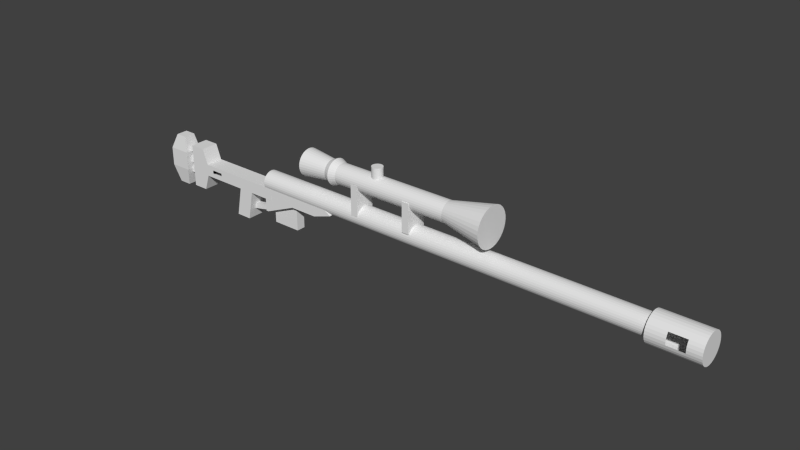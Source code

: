 # Source: sniper.blend  (saved by Blender 2.71.0; exported with 4.5.12 LTS)
import bpy
from mathutils import Matrix  # noqa: F401  (used for matrix-valued properties, if any)

bpy.ops.wm.read_factory_settings(use_empty=True)
scene = bpy.context.scene
scene.name = 'Scene'

# ---- collections
col_collection_1 = bpy.data.collections.new('Collection 1'); scene.collection.children.link(col_collection_1)

# ---- world
world_world = bpy.data.worlds.new('World'); scene.world = world_world
world_world.color = (0.05088, 0.05088, 0.05088)
world_world.use_sun_shadow = False
world_world.sun_shadow_jitter_overblur = 0.0
world_world.cycles.sampling_method = 'MANUAL'
world_world.cycles.sample_map_resolution = 256

# ---- meshes
me_cube = bpy.data.meshes.new('Cube')
me_cube.from_pydata([(-0.7482, -0.6662, -1.0), (-0.7482, 0.6662, -1.0), (0.5842, 0.6662, -1.0), (0.5842, -0.6662, -1.0), (-0.7794, -0.7075, 1.0), (-0.7794, 0.7075, 1.0), (0.6357, 0.7075, 1.0), (0.6357, -0.7075, 1.0), (-0.5932, 0.7075, 1.0), (-0.5729, 0.6662, -1.0), (-0.5932, -0.7075, 1.0), (-0.5729, -0.6662, -1.0), (-1.509, -1.0, -0.4087), (-1.509, 1.0, -0.4087), (1.0, 1.0, -0.4087), (1.0, -1.0, -0.4087), (-0.7368, 1.0, -0.4087), (-0.7368, -1.0, -0.4087), (-1.509, -1.0, 0.3206), (-1.509, 1.0, 0.3206), (1.0, 1.0, 0.3206), (1.0, -1.0, 0.3206), (-0.7368, 1.0, 0.3206), (-0.7368, -1.0, 0.3206), (0.9524, -0.2986, 0.4835), (0.9524, 0.4537, 0.4835), (2.123, 0.4537, 0.4835), (2.123, -0.2986, 0.4835), (0.9524, -0.2986, 0.2487), (0.9524, 0.4537, 0.2487), (2.123, 0.4537, 0.2487), (2.123, -0.2986, 0.2487)], [], [(12, 13, 1, 0), (16, 14, 2, 9), (14, 15, 3, 2), (17, 12, 0, 11), (11, 9, 2, 3), (10, 8, 5, 4), (13, 16, 9, 1), (15, 17, 11, 3), (0, 1, 9, 11), (7, 6, 8, 10), (18, 19, 13, 12), (22, 20, 14, 16), (20, 21, 15, 14), (23, 18, 12, 17), (19, 22, 16, 13), (21, 23, 17, 15), (4, 5, 19, 18), (8, 6, 20, 22), (6, 7, 21, 20), (10, 4, 18, 23), (5, 8, 22, 19), (7, 10, 23, 21), (28, 29, 25, 24), (29, 30, 26, 25), (30, 31, 27, 26), (31, 28, 24, 27), (24, 25, 26, 27), (31, 30, 29, 28)])
me_cube.use_remesh_preserve_volume = False
me_cube.use_remesh_preserve_attributes = False
me_cube.use_mirror_vertex_groups = False
me_cube.update()
me_cylinder_001 = bpy.data.meshes.new('Cylinder.001')
me_cylinder_001.from_pydata([(0.0, 1.0, -1.0), (0.0, 1.0, 1.0), (0.1951, 0.9808, -1.0), (0.1951, 0.9808, 1.0), (0.3827, 0.9239, -1.0), (0.3827, 0.9239, 1.0), (0.5556, 0.8315, -1.0), (0.5556, 0.8315, 1.0), (0.7071, 0.7071, -1.0), (0.7071, 0.7071, 1.0), (0.8315, 0.5556, -1.0), (0.8315, 0.5556, 1.0), (0.9239, 0.3827, -1.0), (0.9239, 0.3827, 1.0), (0.9808, 0.1951, -1.0), (0.9808, 0.1951, 1.0), (1.0, 7.55e-08, -1.0), (1.0, 7.55e-08, 1.0), (0.9808, -0.1951, -1.0), (0.9808, -0.1951, 1.0), (0.9239, -0.3827, -1.0), (0.9239, -0.3827, 1.0), (0.8315, -0.5556, -1.0), (0.8315, -0.5556, 1.0), (0.7071, -0.7071, -1.0), (0.7071, -0.7071, 1.0), (0.5556, -0.8315, -1.0), (0.5556, -0.8315, 1.0), (0.3827, -0.9239, -1.0), (0.3827, -0.9239, 1.0), (0.1951, -0.9808, -1.0), (0.1951, -0.9808, 1.0), (-3.258e-07, -1.0, -1.0), (-3.258e-07, -1.0, 1.0), (-0.1951, -0.9808, -1.0), (-0.1951, -0.9808, 1.0), (-0.3827, -0.9239, -1.0), (-0.3827, -0.9239, 1.0), (-0.5556, -0.8315, -1.0), (-0.5556, -0.8315, 1.0), (-0.7071, -0.7071, -1.0), (-0.7071, -0.7071, 1.0), (-0.8315, -0.5556, -1.0), (-0.8315, -0.5556, 1.0), (-0.9239, -0.3827, -1.0), (-0.9239, -0.3827, 1.0), (-0.9808, -0.1951, -1.0), (-0.9808, -0.1951, 1.0), (-1.0, 9.656e-07, -1.0), (-1.0, 9.656e-07, 1.0), (-0.9808, 0.1951, -1.0), (-0.9808, 0.1951, 1.0), (-0.9239, 0.3827, -1.0), (-0.9239, 0.3827, 1.0), (-0.8315, 0.5556, -1.0), (-0.8315, 0.5556, 1.0), (-0.7071, 0.7071, -1.0), (-0.7071, 0.7071, 1.0), (-0.5556, 0.8315, -1.0), (-0.5556, 0.8315, 1.0), (-0.3827, 0.9239, -1.0), (-0.3827, 0.9239, 1.0), (-0.1951, 0.9808, -1.0), (-0.1951, 0.9808, 1.0)], [], [(0, 1, 3, 2), (2, 3, 5, 4), (4, 5, 7, 6), (6, 7, 9, 8), (8, 9, 11, 10), (10, 11, 13, 12), (12, 13, 15, 14), (14, 15, 17, 16), (16, 17, 19, 18), (18, 19, 21, 20), (20, 21, 23, 22), (22, 23, 25, 24), (24, 25, 27, 26), (26, 27, 29, 28), (28, 29, 31, 30), (30, 31, 33, 32), (32, 33, 35, 34), (34, 35, 37, 36), (36, 37, 39, 38), (38, 39, 41, 40), (40, 41, 43, 42), (42, 43, 45, 44), (44, 45, 47, 46), (46, 47, 49, 48), (48, 49, 51, 50), (50, 51, 53, 52), (52, 53, 55, 54), (54, 55, 57, 56), (56, 57, 59, 58), (58, 59, 61, 60), (3, 1, 63, 61, 59, 57, 55, 53, 51, 49, 47, 45, 43, 41, 39, 37, 35, 33, 31, 29, 27, 25, 23, 21, 19, 17, 15, 13, 11, 9, 7, 5), (62, 63, 1, 0), (60, 61, 63, 62), (0, 2, 4, 6, 8, 10, 12, 14, 16, 18, 20, 22, 24, 26, 28, 30, 32, 34, 36, 38, 40, 42, 44, 46, 48, 50, 52, 54, 56, 58, 60, 62)])
me_cylinder_001.use_remesh_preserve_volume = False
me_cylinder_001.use_remesh_preserve_attributes = False
me_cylinder_001.use_mirror_vertex_groups = False
me_cylinder_001.update()
me_cube_002 = bpy.data.meshes.new('Cube.002')
me_cube_002.from_pydata([(-0.03172, -0.05673, 0.1167), (-0.03172, 0.06755, 0.1167), (-0.09627, 0.06755, 0.1167), (-0.09627, -0.05673, 0.1167), (-0.01682, -0.05673, 0.06378), (-0.01682, 0.06755, 0.06378), (-0.09627, 0.06755, -0.03188), (-0.09627, -0.05673, -0.03188), (-0.0625, -0.05673, 0.1167), (-0.0625, -0.05673, 0.03352), (-0.0625, 0.06755, 0.03352), (-0.0625, 0.06755, 0.1167), (-0.09363, -0.05673, 0.1167), (-0.09363, 0.06755, -0.03188), (-0.09363, -0.05673, -0.03188), (-0.09363, 0.06755, 0.1167), (-0.03586, -0.05673, 0.03352), (-0.03586, 0.06755, 0.1167), (-0.03586, -0.05673, 0.1167), (-0.03586, 0.06755, 0.03352), (-0.06172, 0.03939, 0.07125), (-0.06172, -0.02367, 0.07125), (-0.08917, -0.02367, 0.07125), (-0.08917, 0.03939, 0.07125), (-0.06172, 0.03939, -0.08541), (-0.06172, -0.02367, -0.08541), (-0.08917, -0.02367, -0.08541), (-0.08917, 0.03939, -0.08541), (-0.07504, 0.02637, 0.002766), (-0.07504, -0.01029, 0.002766), (-0.1184, -0.01029, -0.03977), (-0.1184, 0.02637, -0.03977), (-0.07504, 0.02637, -0.02204), (-0.07504, -0.01029, -0.02204), (-0.1184, -0.01029, -0.06457), (-0.1184, 0.02637, -0.06457), (-0.1029, -0.01029, -0.04887), (-0.1029, -0.01029, -0.02407), (-0.1029, 0.02637, -0.04887), (-0.1029, 0.02637, -0.02407), (-0.1094, -0.01029, -0.05608), (-0.1094, 0.02637, -0.03128), (-0.1094, -0.01029, -0.03128), (-0.1094, 0.02637, -0.05608), (-0.09415, -0.01029, -0.002058), (-0.09415, 0.02637, -0.02686), (-0.09415, -0.01029, -0.02686), (-0.09415, 0.02637, -0.002058), (-0.1791, -0.05696, -0.04841), (-0.1791, 0.06591, -0.04841), (-0.08892, 0.06591, 0.02713), (-0.08892, -0.05696, 0.02713), (-0.1791, -0.05696, 0.1542), (-0.1791, 0.06591, 0.1542), (-0.08892, 0.06591, 0.08295), (-0.08892, -0.05696, 0.08295), (-0.1146, 0.06591, 0.08295), (-0.1146, 0.06591, 0.02713), (-0.1146, -0.05696, 0.08295), (-0.1146, -0.05696, 0.02713), (-0.1295, 0.06591, 0.02713), (-0.1295, -0.05696, 0.08295), (-0.1295, 0.06591, 0.08295), (-0.1295, -0.05696, 0.02713), (-0.12, 0.06591, -0.1087), (-0.12, -0.05696, -0.1087), (-0.1349, 0.06591, -0.1087), (-0.1349, -0.05696, -0.1087), (-0.1739, 0.06591, 0.02713), (-0.1739, -0.05696, 0.08295), (-0.1739, 0.06591, 0.08295), (-0.1739, -0.05696, 0.02713), (-0.1664, 0.06591, 0.02713), (-0.1664, -0.05696, 0.08295), (-0.1664, 0.06591, 0.08295), (-0.1664, -0.05696, 0.02713), (-0.155, 0.06591, 0.02713), (-0.155, -0.05696, 0.08295), (-0.155, 0.06591, 0.08295), (-0.155, -0.05696, 0.02713), (-0.1791, -0.05696, 0.08594), (-0.1791, 0.06591, 0.08594), (-0.08892, 0.06591, 0.06415), (-0.08892, -0.05696, 0.06415), (-0.1146, 0.06591, 0.06415), (-0.1146, -0.05696, 0.06415), (-0.1295, -0.05696, 0.06415), (-0.1295, 0.06591, 0.06415), (-0.1739, -0.05696, 0.06415), (-0.1739, 0.06591, 0.06415), (-0.1664, 0.06591, 0.06415), (-0.1664, -0.05696, 0.06415), (-0.155, 0.06591, 0.06415), (-0.155, -0.05696, 0.06415), (-0.1791, 0.06591, 0.03175), (-0.08892, 0.06591, 0.04922), (-0.08892, -0.05696, 0.04922), (-0.1146, 0.06591, 0.04922), (-0.1146, -0.05696, 0.04922), (-0.1295, -0.05696, 0.04922), (-0.1295, 0.06591, 0.04922), (-0.1739, -0.05696, 0.04922), (-0.1739, 0.06591, 0.04922), (-0.1664, 0.06591, 0.04922), (-0.1664, -0.05696, 0.04922), (-0.155, 0.06591, 0.04922), (-0.155, -0.05696, 0.04922), (-0.1791, -0.05696, 0.03175), (-0.1936, -0.05696, -0.04841), (-0.1936, 0.06591, -0.04841), (-0.1936, -0.05696, 0.1542), (-0.1936, 0.06591, 0.1542), (-0.1936, -0.05696, 0.08594), (-0.1936, 0.06591, 0.08594), (-0.1936, 0.06591, 0.03175), (-0.1936, -0.05696, 0.03175), (-0.1922, 0.02775, 0.07846), (-0.1922, -0.01643, 0.07846), (-0.2033, -0.01643, 0.07846), (-0.2033, 0.02775, 0.07846), (-0.1922, 0.02775, 0.04856), (-0.1922, -0.01643, 0.04856), (-0.2033, -0.01643, 0.04856), (-0.2033, 0.02775, 0.04856), (-0.2034, -0.01602, 0.1032), (-0.2034, 0.0282, 0.1032), (-0.1928, 0.0282, 0.1032), (-0.1928, -0.01602, 0.1032), (-0.2034, -0.01602, 0.1329), (-0.2034, 0.0282, 0.1329), (-0.1928, 0.0282, 0.1329), (-0.1928, -0.01602, 0.1329)], [], [(12, 15, 2, 3), (12, 3, 7, 14), (16, 19, 5, 4), (1, 0, 4, 5), (17, 1, 5, 19), (3, 2, 6, 7), (18, 17, 11, 8), (18, 8, 9, 16), (14, 13, 10, 9), (15, 11, 10, 13), (8, 11, 15, 12), (8, 12, 14, 9), (7, 6, 13, 14), (2, 15, 13, 6), (9, 10, 19, 16), (11, 17, 19, 10), (0, 1, 17, 18), (0, 18, 16, 4), (24, 25, 21, 20), (25, 26, 22, 21), (26, 27, 23, 22), (27, 24, 20, 23), (20, 21, 22, 23), (27, 26, 25, 24), (32, 33, 29, 28), (40, 34, 30, 42), (34, 35, 31, 30), (45, 32, 28, 47), (41, 42, 30, 31), (45, 46, 33, 32), (46, 36, 37, 44), (43, 38, 39, 41), (47, 44, 37, 39), (43, 40, 36, 38), (36, 40, 42, 37), (39, 37, 42, 41), (35, 43, 41, 31), (35, 34, 40, 43), (38, 45, 47, 39), (38, 36, 46, 45), (33, 46, 44, 29), (28, 29, 44, 47), (53, 81, 113, 111), (97, 95, 50, 57), (95, 96, 51, 50), (101, 107, 48, 71), (59, 57, 50, 51), (69, 70, 53, 52), (100, 97, 57, 60), (96, 98, 59, 51), (63, 60, 66, 67), (55, 54, 56, 58), (98, 99, 63, 59), (58, 56, 62, 61), (105, 100, 60, 76), (79, 76, 60, 63), (67, 66, 64, 65), (59, 63, 67, 65), (60, 57, 64, 66), (57, 59, 65, 64), (104, 101, 71, 75), (73, 74, 70, 69), (94, 102, 68, 49), (48, 49, 68, 71), (102, 103, 72, 68), (71, 68, 72, 75), (106, 104, 75, 79), (77, 78, 74, 73), (103, 105, 76, 72), (75, 72, 76, 79), (99, 106, 79, 63), (61, 62, 78, 77), (81, 94, 114, 113), (56, 54, 82, 84), (54, 55, 83, 82), (69, 52, 80, 88), (62, 56, 84, 87), (55, 58, 85, 83), (58, 61, 86, 85), (78, 62, 87, 92), (73, 69, 88, 91), (53, 70, 89, 81), (70, 74, 90, 89), (77, 73, 91, 93), (74, 78, 92, 90), (61, 77, 93, 86), (107, 80, 112, 115), (84, 82, 95, 97), (82, 83, 96, 95), (88, 80, 107, 101), (87, 84, 97, 100), (83, 85, 98, 96), (85, 86, 99, 98), (92, 87, 100, 105), (91, 88, 101, 104), (81, 89, 102, 94), (89, 90, 103, 102), (86, 93, 106, 99), (115, 114, 109, 108), (110, 111, 113, 112), (112, 113, 114, 115), (48, 107, 115, 108), (49, 48, 108, 109), (94, 49, 109, 114), (52, 53, 111, 110), (80, 52, 110, 112), (120, 121, 117, 116), (121, 122, 118, 117), (122, 123, 119, 118), (123, 120, 116, 119), (116, 117, 118, 119), (123, 122, 121, 120), (128, 129, 125, 124), (129, 130, 126, 125), (130, 131, 127, 126), (131, 128, 124, 127), (124, 125, 126, 127), (131, 130, 129, 128)])
me_cube_002.use_remesh_preserve_volume = False
me_cube_002.use_remesh_preserve_attributes = False
me_cube_002.use_mirror_vertex_groups = False
me_cube_002.update()
me_cube_001 = bpy.data.meshes.new('Cube.001')
me_cube_001.from_pydata([(-0.1, -0.1, -0.1), (-0.1, 0.1, -0.1), (0.1, 0.1, -0.1), (0.1, -0.1, -0.1), (-0.1, -0.1, 0.1), (-0.1, 0.1, 0.1), (0.1, 0.1, 0.1), (0.1, -0.1, 0.1)], [], [(4, 5, 1, 0), (5, 6, 2, 1), (6, 7, 3, 2), (7, 4, 0, 3), (0, 1, 2, 3), (7, 6, 5, 4)])
me_cube_001.use_remesh_preserve_volume = False
me_cube_001.use_remesh_preserve_attributes = False
me_cube_001.use_mirror_vertex_groups = False
me_cube_001.update()
me_cylinder = bpy.data.meshes.new('Cylinder')
me_cylinder.from_pydata([(-2.783e-09, 0.1325, -1.0), (-9.797e-09, 0.1918, 1.0), (0.02585, 0.13, -1.0), (0.03741, 0.1881, 1.0), (0.05071, 0.1224, -1.0), (0.07339, 0.1772, 1.0), (0.07362, 0.1102, -1.0), (0.1065, 0.1595, 1.0), (0.09371, 0.09371, -1.0), (0.1356, 0.1356, 1.0), (0.1102, 0.07362, -1.0), (0.1595, 0.1065, 1.0), (0.1224, 0.05071, -1.0), (0.1772, 0.07339, 1.0), (0.13, 0.02585, -1.0), (0.1881, 0.03741, 1.0), (0.1325, -1.411e-10, -1.0), (0.1918, -1.486e-08, 1.0), (0.13, -0.02585, -1.0), (0.1881, -0.03741, 1.0), (0.1224, -0.05071, -1.0), (0.1772, -0.07339, 1.0), (0.1102, -0.07362, -1.0), (0.1595, -0.1065, 1.0), (0.09371, -0.09371, -1.0), (0.1356, -0.1356, 1.0), (0.07362, -0.1102, -1.0), (0.1065, -0.1595, 1.0), (0.05071, -0.1224, -1.0), (0.07339, -0.1772, 1.0), (0.02585, -0.13, -1.0), (0.03741, -0.1881, 1.0), (-4.596e-08, -0.1325, -1.0), (-7.229e-08, -0.1918, 1.0), (-0.02585, -0.13, -1.0), (-0.03741, -0.1881, 1.0), (-0.05071, -0.1224, -1.0), (-0.07339, -0.1772, 1.0), (-0.07362, -0.1102, -1.0), (-0.1065, -0.1595, 1.0), (-0.09371, -0.09371, -1.0), (-0.1356, -0.1356, 1.0), (-0.1102, -0.07362, -1.0), (-0.1595, -0.1065, 1.0), (-0.1224, -0.05071, -1.0), (-0.1772, -0.07339, 1.0), (-0.13, -0.02585, -1.0), (-0.1881, -0.03741, 1.0), (-0.1325, 1.178e-07, -1.0), (-0.1918, 1.558e-07, 1.0), (-0.13, 0.02585, -1.0), (-0.1881, 0.03741, 1.0), (-0.1224, 0.05071, -1.0), (-0.1772, 0.07339, 1.0), (-0.1102, 0.07362, -1.0), (-0.1595, 0.1065, 1.0), (-0.09371, 0.09371, -1.0), (-0.1356, 0.1356, 1.0), (-0.07362, 0.1102, -1.0), (-0.1065, 0.1595, 1.0), (-0.05071, 0.1224, -1.0), (-0.07339, 0.1772, 1.0), (-0.02585, 0.13, -1.0), (-0.03741, 0.1881, 1.0), (0.0, 0.1, 0.5708), (0.01951, 0.09808, 0.5708), (0.03827, 0.09239, 0.5708), (0.05556, 0.08315, 0.5708), (0.07071, 0.07071, 0.5708), (0.08315, 0.05556, 0.5708), (0.09239, 0.03827, 0.5708), (0.09808, 0.01951, 0.5708), (0.1, 7.55e-09, 0.5708), (0.09808, -0.01951, 0.5708), (0.09239, -0.03827, 0.5708), (0.08315, -0.05556, 0.5708), (0.07071, -0.07071, 0.5708), (0.05556, -0.08315, 0.5708), (0.03827, -0.09239, 0.5708), (0.01951, -0.09808, 0.5708), (-3.258e-08, -0.1, 0.5708), (-0.01951, -0.09808, 0.5708), (-0.03827, -0.09239, 0.5708), (-0.05556, -0.08315, 0.5708), (-0.07071, -0.07071, 0.5708), (-0.08315, -0.05556, 0.5708), (-0.09239, -0.03827, 0.5708), (-0.09808, -0.01951, 0.5708), (-0.1, 9.656e-08, 0.5708), (-0.09808, 0.01951, 0.5708), (-0.09239, 0.03827, 0.5708), (-0.08315, 0.05556, 0.5708), (-0.07071, 0.07071, 0.5708), (-0.05556, 0.08315, 0.5708), (-0.03827, 0.09239, 0.5708), (-0.01951, 0.09808, 0.5708), (0.01951, 0.09808, -0.6015), (0.03827, 0.09239, -0.6015), (0.05556, 0.08315, -0.6015), (0.07071, 0.07071, -0.6015), (0.08315, 0.05556, -0.6015), (0.09239, 0.03827, -0.6015), (0.09808, 0.01951, -0.6015), (0.1, 7.55e-09, -0.6015), (0.09808, -0.01951, -0.6015), (0.09239, -0.03827, -0.6015), (0.08315, -0.05556, -0.6015), (0.07071, -0.07071, -0.6015), (0.05556, -0.08315, -0.6015), (0.03827, -0.09239, -0.6015), (0.01951, -0.09808, -0.6015), (-3.258e-08, -0.1, -0.6015), (-0.01951, -0.09808, -0.6015), (-0.03827, -0.09239, -0.6015), (-0.05556, -0.08315, -0.6015), (-0.07071, -0.07071, -0.6015), (-0.08315, -0.05556, -0.6015), (-0.09239, -0.03827, -0.6015), (-0.09808, -0.01951, -0.6015), (-0.1, 9.656e-08, -0.6015), (-0.09808, 0.01951, -0.6015), (-0.09239, 0.03827, -0.6015), (-0.08315, 0.05556, -0.6015), (-0.07071, 0.07071, -0.6015), (-0.05556, 0.08315, -0.6015), (-0.03827, 0.09239, -0.6015), (-0.01951, 0.09808, -0.6015), (0.0, 0.1, -0.6015), (0.01951, 0.09808, -0.7225), (0.03827, 0.09239, -0.7225), (0.05556, 0.08315, -0.7225), (0.07071, 0.07071, -0.7225), (0.08315, 0.05556, -0.7225), (0.09239, 0.03827, -0.7225), (0.09808, 0.01951, -0.7225), (0.1, 7.55e-09, -0.7225), (0.09808, -0.01951, -0.7225), (0.09239, -0.03827, -0.7225), (0.08315, -0.05556, -0.7225), (0.07071, -0.07071, -0.7225), (0.05556, -0.08315, -0.7225), (0.03827, -0.09239, -0.7225), (0.01951, -0.09808, -0.7225), (-3.258e-08, -0.1, -0.7225), (-0.01951, -0.09808, -0.7225), (-0.03827, -0.09239, -0.7225), (-0.05556, -0.08315, -0.7225), (-0.07071, -0.07071, -0.7225), (-0.08315, -0.05556, -0.7225), (-0.09239, -0.03827, -0.7225), (-0.09808, -0.01951, -0.7225), (-0.1, 9.656e-08, -0.7225), (-0.09808, 0.01951, -0.7225), (-0.09239, 0.03827, -0.7225), (-0.08315, 0.05556, -0.7225), (-0.07071, 0.07071, -0.7225), (-0.05556, 0.08315, -0.7225), (-0.03827, 0.09239, -0.7225), (-0.01951, 0.09808, -0.7225), (0.0, 0.1, -0.7225), (0.02456, 0.1235, -0.6649), (0.04818, 0.1163, -0.6649), (0.06995, 0.1047, -0.6649), (0.08902, 0.08902, -0.6649), (0.1047, 0.06995, -0.6649), (0.1163, 0.04818, -0.6649), (0.1235, 0.02456, -0.6649), (0.1259, 7.014e-10, -0.6649), (0.1235, -0.02456, -0.6649), (0.1163, -0.04818, -0.6649), (0.1047, -0.06995, -0.6649), (0.08902, -0.08902, -0.6649), (0.06995, -0.1047, -0.6649), (0.04818, -0.1163, -0.6649), (0.02456, -0.1235, -0.6649), (-4.324e-08, -0.1259, -0.6649), (-0.02456, -0.1235, -0.6649), (-0.04818, -0.1163, -0.6649), (-0.06995, -0.1047, -0.6649), (-0.08902, -0.08902, -0.6649), (-0.1047, -0.06995, -0.6649), (-0.1163, -0.04818, -0.6649), (-0.1235, -0.02456, -0.6649), (-0.1259, 1.128e-07, -0.6649), (-0.1235, 0.02456, -0.6649), (-0.1163, 0.04818, -0.6649), (-0.1047, 0.06995, -0.6649), (-0.08902, 0.08902, -0.6649), (-0.06995, 0.1047, -0.6649), (-0.04818, 0.1163, -0.6649), (-0.02456, 0.1235, -0.6649), (-2.216e-09, 0.1259, -0.6649), (0.3064, -0.1, -0.416), (0.3064, 0.1, -0.416), (0.3064, 0.1, -0.3453), (0.3064, -0.1, -0.3453), (0.01007, -0.1, -0.416), (0.01007, 0.1, -0.416), (0.01007, 0.1, -0.3453), (0.01007, -0.1, -0.3453)], [], [(64, 1, 3, 65), (65, 3, 5, 66), (66, 5, 7, 67), (67, 7, 9, 68), (68, 9, 11, 69), (69, 11, 13, 70), (70, 13, 15, 71), (71, 15, 17, 72), (72, 17, 19, 73), (73, 19, 21, 74), (74, 21, 23, 75), (75, 23, 25, 76), (76, 25, 27, 77), (77, 27, 29, 78), (78, 29, 31, 79), (79, 31, 33, 80), (80, 33, 35, 81), (81, 35, 37, 82), (82, 37, 39, 83), (83, 39, 41, 84), (84, 41, 43, 85), (85, 43, 45, 86), (86, 45, 47, 87), (87, 47, 49, 88), (88, 49, 51, 89), (89, 51, 53, 90), (90, 53, 55, 91), (91, 55, 57, 92), (92, 57, 59, 93), (93, 59, 61, 94), (3, 1, 63, 61, 59, 57, 55, 53, 51, 49, 47, 45, 43, 41, 39, 37, 35, 33, 31, 29, 27, 25, 23, 21, 19, 17, 15, 13, 11, 9, 7, 5), (95, 63, 1, 64), (94, 61, 63, 95), (0, 2, 4, 6, 8, 10, 12, 14, 16, 18, 20, 22, 24, 26, 28, 30, 32, 34, 36, 38, 40, 42, 44, 46, 48, 50, 52, 54, 56, 58, 60, 62), (127, 64, 65, 96), (96, 65, 66, 97), (97, 66, 67, 98), (98, 67, 68, 99), (99, 68, 69, 100), (100, 69, 70, 101), (101, 70, 71, 102), (102, 71, 72, 103), (103, 72, 73, 104), (104, 73, 74, 105), (105, 74, 75, 106), (106, 75, 76, 107), (107, 76, 77, 108), (108, 77, 78, 109), (109, 78, 79, 110), (110, 79, 80, 111), (111, 80, 81, 112), (112, 81, 82, 113), (113, 82, 83, 114), (114, 83, 84, 115), (115, 84, 85, 116), (116, 85, 86, 117), (117, 86, 87, 118), (118, 87, 88, 119), (119, 88, 89, 120), (120, 89, 90, 121), (121, 90, 91, 122), (122, 91, 92, 123), (123, 92, 93, 124), (124, 93, 94, 125), (126, 95, 64, 127), (125, 94, 95, 126), (191, 127, 96, 160), (160, 96, 97, 161), (161, 97, 98, 162), (162, 98, 99, 163), (163, 99, 100, 164), (164, 100, 101, 165), (165, 101, 102, 166), (166, 102, 103, 167), (167, 103, 104, 168), (168, 104, 105, 169), (169, 105, 106, 170), (170, 106, 107, 171), (171, 107, 108, 172), (172, 108, 109, 173), (173, 109, 110, 174), (174, 110, 111, 175), (175, 111, 112, 176), (176, 112, 113, 177), (177, 113, 114, 178), (178, 114, 115, 179), (179, 115, 116, 180), (180, 116, 117, 181), (181, 117, 118, 182), (182, 118, 119, 183), (183, 119, 120, 184), (184, 120, 121, 185), (185, 121, 122, 186), (186, 122, 123, 187), (187, 123, 124, 188), (188, 124, 125, 189), (190, 126, 127, 191), (189, 125, 126, 190), (0, 159, 128, 2), (2, 128, 129, 4), (4, 129, 130, 6), (6, 130, 131, 8), (8, 131, 132, 10), (10, 132, 133, 12), (12, 133, 134, 14), (14, 134, 135, 16), (16, 135, 136, 18), (18, 136, 137, 20), (20, 137, 138, 22), (22, 138, 139, 24), (24, 139, 140, 26), (26, 140, 141, 28), (28, 141, 142, 30), (30, 142, 143, 32), (32, 143, 144, 34), (34, 144, 145, 36), (36, 145, 146, 38), (38, 146, 147, 40), (40, 147, 148, 42), (42, 148, 149, 44), (44, 149, 150, 46), (46, 150, 151, 48), (48, 151, 152, 50), (50, 152, 153, 52), (52, 153, 154, 54), (54, 154, 155, 56), (56, 155, 156, 58), (58, 156, 157, 60), (62, 158, 159, 0), (60, 157, 158, 62), (159, 191, 160, 128), (128, 160, 161, 129), (129, 161, 162, 130), (130, 162, 163, 131), (131, 163, 164, 132), (132, 164, 165, 133), (133, 165, 166, 134), (134, 166, 167, 135), (135, 167, 168, 136), (136, 168, 169, 137), (137, 169, 170, 138), (138, 170, 171, 139), (139, 171, 172, 140), (140, 172, 173, 141), (141, 173, 174, 142), (142, 174, 175, 143), (143, 175, 176, 144), (144, 176, 177, 145), (145, 177, 178, 146), (146, 178, 179, 147), (147, 179, 180, 148), (148, 180, 181, 149), (149, 181, 182, 150), (150, 182, 183, 151), (151, 183, 184, 152), (152, 184, 185, 153), (153, 185, 186, 154), (154, 186, 187, 155), (155, 187, 188, 156), (156, 188, 189, 157), (158, 190, 191, 159), (157, 189, 190, 158), (196, 197, 193, 192), (197, 198, 194, 193), (198, 199, 195, 194), (199, 196, 192, 195), (192, 193, 194, 195), (199, 198, 197, 196)])
me_cylinder.use_remesh_preserve_volume = False
me_cylinder.use_remesh_preserve_attributes = False
me_cylinder.use_mirror_vertex_groups = False
me_cylinder.update()
me_circle = bpy.data.meshes.new('Circle')
me_circle.from_pydata([(-1.504, 0.1, 6.398e-07), (-1.504, 0.09808, -0.01951), (-1.504, 0.09239, -0.03827), (-1.504, 0.08315, -0.05556), (-1.504, 0.07071, -0.07071), (-1.504, 0.05556, -0.08315), (-1.504, 0.03827, -0.09239), (-1.504, 0.01951, -0.09808), (-1.504, 7.55e-09, -0.1), (-1.504, -0.01951, -0.09808), (-1.504, -0.03827, -0.09239), (-1.504, -0.05556, -0.08315), (-1.504, -0.07071, -0.07071), (-1.504, -0.08315, -0.05556), (-1.504, -0.09239, -0.03827), (-1.504, -0.09808, -0.01951), (-1.504, -0.1, 6.723e-07), (-1.504, -0.09808, 0.01951), (-1.504, -0.09239, 0.03827), (-1.504, -0.08315, 0.05556), (-1.504, -0.07071, 0.07071), (-1.504, -0.05556, 0.08315), (-1.504, -0.03827, 0.09239), (-1.504, -0.01951, 0.09808), (-1.504, 9.656e-08, 0.1), (-1.504, 0.01951, 0.09808), (-1.504, 0.03827, 0.09239), (-1.504, 0.05556, 0.08315), (-1.504, 0.07071, 0.07071), (-1.504, 0.08315, 0.05556), (-1.504, 0.09239, 0.03827), (-1.504, 0.09808, 0.01951), (2.496, 0.1, -5.746e-07), (2.496, 0.09808, -0.01951), (2.496, 0.09239, -0.03827), (2.496, 0.08315, -0.05556), (2.496, 0.07071, -0.07071), (2.496, 0.05556, -0.08315), (2.496, 0.03827, -0.09239), (2.496, 0.01951, -0.09808), (2.496, 7.55e-09, -0.1), (2.496, -0.01951, -0.09808), (2.496, -0.03827, -0.09239), (2.496, -0.05556, -0.08315), (2.496, -0.07071, -0.07071), (2.496, -0.08315, -0.05556), (2.496, -0.09239, -0.03827), (2.496, -0.09808, -0.01951), (2.496, -0.1, -5.42e-07), (2.496, -0.09808, 0.01951), (2.496, -0.09239, 0.03827), (2.496, -0.08315, 0.05556), (2.496, -0.07071, 0.07071), (2.496, -0.05556, 0.08315), (2.496, -0.03827, 0.09239), (2.496, -0.01951, 0.09808), (2.496, 9.656e-08, 0.1), (2.496, 0.01951, 0.09808), (2.496, 0.03827, 0.09239), (2.496, 0.05556, 0.08315), (2.496, 0.07071, 0.07071), (2.496, 0.08315, 0.05556), (2.496, 0.09239, 0.03827), (2.496, 0.09808, 0.01951), (2.464, 0.1425, -5.609e-07), (2.464, 0.1397, -0.02779), (2.464, 0.1316, -0.05452), (2.464, 0.1185, -0.07915), (2.464, 0.1007, -0.1007), (2.464, 0.07915, -0.1185), (2.464, 0.05452, -0.1316), (2.464, 0.02779, -0.1397), (2.464, -2.316e-09, -0.1425), (2.464, -0.02779, -0.1397), (2.464, -0.05452, -0.1316), (2.464, -0.07915, -0.1185), (2.464, -0.1007, -0.1007), (2.464, -0.1185, -0.07915), (2.464, -0.1316, -0.05452), (2.464, -0.1397, -0.02779), (2.464, -0.1425, -5.145e-07), (2.464, -0.1397, 0.02779), (2.464, -0.1316, 0.05452), (2.464, -0.1185, 0.07915), (2.464, -0.1007, 0.1007), (2.464, -0.07915, 0.1185), (2.464, -0.05452, 0.1316), (2.464, -0.02779, 0.1397), (2.464, 1.245e-07, 0.1425), (2.464, 0.02779, 0.1397), (2.464, 0.05452, 0.1316), (2.464, 0.07915, 0.1185), (2.464, 0.1007, 0.1007), (2.464, 0.1185, 0.07915), (2.464, 0.1316, 0.05452), (2.464, 0.1397, 0.02779), (2.927, 0.1425, -1.306e-06), (2.927, 0.1397, -0.02779), (2.927, 0.1316, -0.05452), (2.927, 0.1185, -0.07915), (2.927, 0.1007, -0.1007), (2.927, 0.07915, -0.1185), (2.927, 0.05452, -0.1316), (2.927, 0.02779, -0.1397), (2.927, 1.499e-06, -0.1425), (2.927, -0.02779, -0.1397), (2.927, -0.05452, -0.1316), (2.927, -0.07915, -0.1185), (2.927, -0.1007, -0.1007), (2.927, -0.1185, -0.07915), (2.927, -0.1316, -0.05452), (2.927, -0.1397, -0.02779), (2.927, -0.1425, -1.26e-06), (2.927, -0.1397, 0.02779), (2.927, -0.1316, 0.05452), (2.927, -0.1185, 0.07915), (2.927, -0.1007, 0.1007), (2.927, -0.07915, 0.1185), (2.927, -0.05452, 0.1316), (2.927, -0.02779, 0.1397), (2.927, 1.626e-06, 0.1425), (2.927, 0.02779, 0.1397), (2.927, 0.05452, 0.1316), (2.927, 0.07915, 0.1185), (2.927, 0.1007, 0.1007), (2.927, 0.1185, 0.07915), (2.927, 0.1316, 0.05452), (2.927, 0.1397, 0.02779), (2.638, 0.1425, -1.218e-06), (2.638, 0.1397, -0.02779), (2.638, 0.1316, -0.05452), (2.638, 0.1185, -0.07915), (2.638, 0.1007, -0.1007), (2.638, 0.07915, -0.1185), (2.638, 0.05452, -0.1316), (2.638, 0.02779, -0.1397), (2.638, 1.499e-06, -0.1425), (2.638, -0.02779, -0.1397), (2.638, -0.05452, -0.1316), (2.638, -0.07915, -0.1185), (2.638, -0.1007, -0.1007), (2.638, -0.1185, -0.07915), (2.638, -0.1316, -0.05452), (2.638, -0.1397, -0.02779), (2.638, -0.1425, -1.172e-06), (2.638, -0.1397, 0.02779), (2.638, -0.1316, 0.05452), (2.638, -0.1185, 0.07915), (2.638, -0.1007, 0.1007), (2.638, -0.07915, 0.1185), (2.638, -0.05452, 0.1316), (2.638, -0.02779, 0.1397), (2.638, 1.626e-06, 0.1425), (2.638, 0.02779, 0.1397), (2.638, 0.05452, 0.1316), (2.638, 0.07915, 0.1185), (2.638, 0.1007, 0.1007), (2.638, 0.1185, 0.07915), (2.638, 0.1316, 0.05452), (2.638, 0.1397, 0.02779), (2.799, 0.1425, -1.267e-06), (2.799, 0.1397, -0.02779), (2.799, 0.1316, -0.05452), (2.799, 0.1185, -0.07915), (2.799, 0.1007, -0.1007), (2.799, 0.07915, -0.1185), (2.799, 0.05452, -0.1316), (2.799, 0.02779, -0.1397), (2.799, 1.499e-06, -0.1425), (2.799, -0.02779, -0.1397), (2.799, -0.05452, -0.1316), (2.799, -0.07915, -0.1185), (2.799, -0.1007, -0.1007), (2.799, -0.1185, -0.07915), (2.799, -0.1316, -0.05452), (2.799, -0.1397, -0.02779), (2.799, -0.1425, -1.221e-06), (2.799, -0.1397, 0.02779), (2.799, -0.1316, 0.05452), (2.799, -0.1185, 0.07915), (2.799, -0.1007, 0.1007), (2.799, -0.07915, 0.1185), (2.799, -0.05452, 0.1316), (2.799, -0.02779, 0.1397), (2.799, 1.626e-06, 0.1425), (2.799, 0.02779, 0.1397), (2.799, 0.05452, 0.1316), (2.799, 0.07915, 0.1185), (2.799, 0.1007, 0.1007), (2.799, 0.1185, 0.07915), (2.799, 0.1316, 0.05452), (2.799, 0.1397, 0.02779)], [], [(78, 77, 141, 142), (67, 66, 130, 131), (89, 88, 152, 153), (80, 79, 143, 144), (69, 68, 132, 133), (91, 90, 154, 155), (71, 70, 134, 135), (82, 81, 145, 146), (93, 92, 156, 157), (73, 72, 136, 137), (84, 83, 147, 148), (64, 95, 159, 128), (75, 74, 138, 139), (86, 85, 149, 150), (77, 76, 140, 141), (66, 65, 129, 130), (88, 87, 151, 152), (79, 78, 142, 143), (68, 67, 131, 132), (90, 89, 153, 154), (70, 69, 133, 134), (81, 80, 144, 145), (92, 91, 155, 156), (72, 71, 135, 136), (83, 82, 146, 147), (94, 93, 157, 158), (74, 73, 137, 138), (85, 84, 148, 149), (95, 94, 158, 159), (76, 75, 139, 140), (65, 64, 128, 129), (87, 86, 150, 151), (0, 1, 2, 3, 4, 5, 6, 7, 8, 9, 10, 11, 12, 13, 14, 15, 16, 17, 18, 19, 20, 21, 22, 23, 24, 25, 26, 27, 28, 29, 30, 31), (0, 32, 33, 1), (1, 33, 34, 2), (2, 34, 35, 3), (3, 35, 36, 4), (4, 36, 37, 5), (5, 37, 38, 6), (6, 38, 39, 7), (7, 39, 40, 8), (8, 40, 41, 9), (9, 41, 42, 10), (10, 42, 43, 11), (11, 43, 44, 12), (12, 44, 45, 13), (13, 45, 46, 14), (14, 46, 47, 15), (15, 47, 48, 16), (16, 48, 49, 17), (17, 49, 50, 18), (18, 50, 51, 19), (19, 51, 52, 20), (20, 52, 53, 21), (21, 53, 54, 22), (22, 54, 55, 23), (23, 55, 56, 24), (24, 56, 57, 25), (25, 57, 58, 26), (26, 58, 59, 27), (27, 59, 60, 28), (28, 60, 61, 29), (29, 61, 62, 30), (31, 63, 32, 0), (30, 62, 63, 31), (32, 64, 65, 33), (33, 65, 66, 34), (34, 66, 67, 35), (35, 67, 68, 36), (36, 68, 69, 37), (37, 69, 70, 38), (38, 70, 71, 39), (39, 71, 72, 40), (40, 72, 73, 41), (41, 73, 74, 42), (42, 74, 75, 43), (43, 75, 76, 44), (44, 76, 77, 45), (45, 77, 78, 46), (46, 78, 79, 47), (47, 79, 80, 48), (48, 80, 81, 49), (49, 81, 82, 50), (50, 82, 83, 51), (51, 83, 84, 52), (52, 84, 85, 53), (53, 85, 86, 54), (54, 86, 87, 55), (55, 87, 88, 56), (56, 88, 89, 57), (57, 89, 90, 58), (58, 90, 91, 59), (59, 91, 92, 60), (60, 92, 93, 61), (61, 93, 94, 62), (63, 95, 64, 32), (62, 94, 95, 63), (160, 96, 97, 161), (161, 97, 98, 162), (162, 98, 99, 163), (163, 99, 100, 164), (164, 100, 101, 165), (165, 101, 102, 166), (166, 102, 103, 167), (167, 103, 104, 168), (168, 104, 105, 169), (169, 105, 106, 170), (170, 106, 107, 171), (171, 107, 108, 172), (172, 108, 109, 173), (173, 109, 110, 174), (174, 110, 111, 175), (175, 111, 112, 176), (176, 112, 113, 177), (177, 113, 114, 178), (178, 114, 115, 179), (179, 115, 116, 180), (180, 116, 117, 181), (181, 117, 118, 182), (182, 118, 119, 183), (183, 119, 120, 184), (184, 120, 121, 185), (185, 121, 122, 186), (186, 122, 123, 187), (187, 123, 124, 188), (188, 124, 125, 189), (189, 125, 126, 190), (97, 96, 127, 126, 125, 124, 123, 122, 121, 120, 119, 118, 117, 116, 115, 114, 113, 112, 111, 110, 109, 108, 107, 106, 105, 104, 103, 102, 101, 100, 99, 98), (191, 127, 96, 160), (190, 126, 127, 191), (129, 161, 162, 130), (130, 162, 163, 131), (131, 163, 164, 132), (132, 164, 165, 133), (133, 165, 166, 134), (134, 166, 167, 135), (135, 167, 168, 136), (136, 168, 169, 137), (137, 169, 170, 138), (138, 170, 171, 139), (139, 171, 172, 140), (140, 172, 173, 141), (141, 173, 174, 142), (142, 174, 175, 143), (147, 179, 180, 148), (148, 180, 181, 149), (149, 181, 182, 150), (150, 182, 183, 151), (151, 183, 184, 152), (152, 184, 185, 153), (153, 185, 186, 154), (154, 186, 187, 155), (155, 187, 188, 156), (156, 188, 189, 157)])
me_circle.use_remesh_preserve_volume = False
me_circle.use_remesh_preserve_attributes = False
me_circle.use_mirror_vertex_groups = False
me_circle.update()

# ---- objects
ob_cube_002 = bpy.data.objects.new('Cube.002', me_cube)
ob_cylinder_001 = bpy.data.objects.new('Cylinder.001', me_cylinder_001)
ob_cube_001 = bpy.data.objects.new('Cube.001', me_cube_002)
ob_cube = bpy.data.objects.new('Cube', me_cube_001)
ob_cylinder = bpy.data.objects.new('Cylinder', me_cylinder)
ob_circle = bpy.data.objects.new('Circle', me_circle)

# ---- transforms, parenting, visibility, modifiers, constraints
ob_cube_002.location = (-2.691, -0.007091, -0.1001)
ob_cube_002.scale = (0.0853, 0.0853, -0.253)
ob_cube_002.lineart.crease_threshold = 0.0
ob_cylinder_001.location = (-0.1932, -0.002681, 0.4645)
ob_cylinder_001.scale = (0.05293, 0.05293, 0.05293)
ob_cylinder_001.lineart.crease_threshold = 0.0
ob_cube_001.location = (-0.5112, -0.01036, -0.2158)
ob_cube_001.scale = (10.31, 1.424, 2.105)
ob_cube_001.lineart.crease_threshold = 0.0
ob_cube.location = (0.1945, 0.0002899, 0.1884)
ob_cube.scale = (0.3478, 1.054, 1.435)
ob_cube.lineart.crease_threshold = 0.0
ob_cylinder.location = (0.0, 0.0, 0.3287)
ob_cylinder.rotation_euler = (0.0, 1.571, 0.0)
ob_cylinder.lineart.crease_threshold = 0.0
ob_circle.location = (0.0, 0.0, 0.0)
ob_circle.lineart.crease_threshold = 0.0

# ---- collection membership
col_collection_1.objects.link(ob_cube_002)
col_collection_1.objects.link(ob_cylinder_001)
col_collection_1.objects.link(ob_cube_001)
col_collection_1.objects.link(ob_cube)
col_collection_1.objects.link(ob_cylinder)
col_collection_1.objects.link(ob_circle)

# ---- scene / render settings (as saved in the file)
scene.frame_start = 1; scene.frame_end = 250; scene.frame_set(1)
scene.render.engine = 'BLENDER_EEVEE_NEXT'
scene.render.resolution_percentage = 50
scene.render.dither_intensity = 0.0
scene.cycles.use_denoising = False
scene.cycles.samples = 10
scene.cycles.sampling_pattern = 'TABULATED_SOBOL'
scene.cycles.light_sampling_threshold = 0.0
scene.cycles.use_adaptive_sampling = False
scene.cycles.use_light_tree = False
scene.cycles.blur_glossy = 0.0
scene.cycles.volume_bounces = 1
scene.cycles.pixel_filter_type = 'GAUSSIAN'
scene.cycles.sample_clamp_indirect = 0.0
scene.view_settings.view_transform = 'Standard'
bpy.context.view_layer.update()

# ---- added for rendering (the .blend has no active camera and no usable light): camera, sun
cam_auto = bpy.data.cameras.new('AutoCamera')
cam_auto.lens = 50.0
cam_auto.sensor_width = 36.0
cam_auto.clip_end = 1000.0
ob_auto_camera = bpy.data.objects.new('AutoCamera', cam_auto)
scene.collection.objects.link(ob_auto_camera)
ob_auto_camera.location = (5.45684, -6.48347, 4.36032)
ob_auto_camera.rotation_euler = (1.09748, -7.21219e-08, 0.694738)
scene.camera = ob_auto_camera
light_auto_sun = bpy.data.lights.new('AutoSun', 'SUN')
light_auto_sun.energy = 3.0
light_auto_sun.angle = 0.0523599
ob_auto_sun = bpy.data.objects.new('AutoSun', light_auto_sun)
scene.collection.objects.link(ob_auto_sun)
ob_auto_sun.rotation_euler = (0.872665, 0.174533, 0.523599)
bpy.context.view_layer.update()
